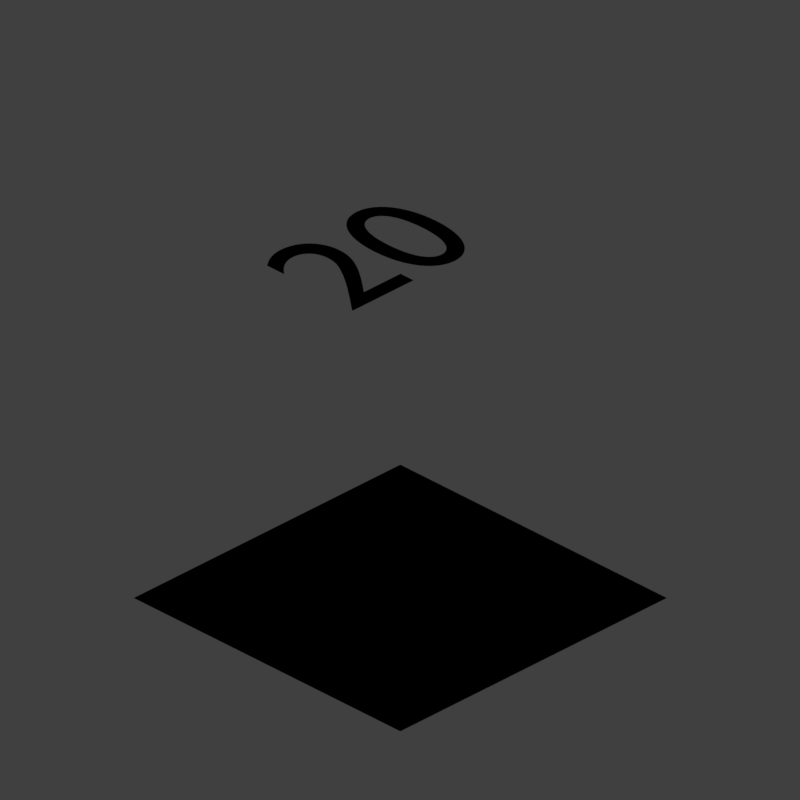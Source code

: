 # Source: Grass_V002.blend  (saved by Blender 2.79.0; exported with 4.5.12 LTS)
import bpy
from mathutils import Matrix  # noqa: F401  (used for matrix-valued properties, if any)

bpy.ops.wm.read_factory_settings(use_empty=True)
scene = bpy.context.scene
scene.name = 'Scene'

# ---- collections
col_collection_1 = bpy.data.collections.new('Collection 1'); scene.collection.children.link(col_collection_1)

# ---- materials (node trees are filled in below, after node groups)
mat_material_001 = bpy.data.materials.new('Material.001')
mat_material_001.alpha_threshold = 0.0
mat_material_001.use_transparent_shadow = False
mat_material_001.diffuse_color = (0.8, 0.0, 0.007, 1.0)
mat_material_001.roughness = 0.5
mat_material_002 = bpy.data.materials.new('Material.002')
mat_material_002.alpha_threshold = 0.0
mat_material_002.use_transparent_shadow = False
mat_material_002.roughness = 0.5
mat_material_002.specular_intensity = 0.8
mat_material = bpy.data.materials.new('Material')
mat_material.alpha_threshold = 0.0
mat_material.use_transparent_shadow = False
mat_material.roughness = 0.5
mat_material.specular_intensity = 0.0

# ---- material node trees
mat_material_002.use_nodes = True; mat_material_002.node_tree.nodes.clear()
_N = mat_material_002.node_tree.nodes; _L = mat_material_002.node_tree.links
n0 = _N.new('ShaderNodeValToRGB'); n0.name = 'ColorRamp.004'; n0.location = (667, 489)
while len(n0.color_ramp.elements) > 1: n0.color_ramp.elements.remove(n0.color_ramp.elements[-1])
n0.color_ramp.elements[0].position = 0.0; n0.color_ramp.elements[0].color = (1.0, 1.0, 1.0, 1.0)
_e = n0.color_ramp.elements.new(1.0); _e.color = (0.0, 0.0, 0.0, 1.0)
n1 = _N.new('ShaderNodeMath'); n1.name = 'Math'; n1.location = (1105, 151)
n1.width = 125
n2 = _N.new('ShaderNodeMapping'); n2.name = 'Mapping'; n2.location = (381, 95)
n3 = _N.new('NodeUndefined'); n3.name = 'Geometry'; n3.location = (174, 102)
n4 = _N.new('NodeUndefined'); n4.name = 'Output'; n4.location = (2199, 425)
n5 = _N.new('ShaderNodeMath'); n5.name = 'Math.001'; n5.location = (1796, 61)
n5.use_clamp = True
n5.inputs[1].default_value = 1.0
n6 = _N.new('NodeUndefined'); n6.name = 'Texture'; n6.location = (457, 556)
n7 = _N.new('NodeUndefined'); n7.name = 'Texture.001'; n7.location = (773, 95)
n8 = _N.new('ShaderNodeMapping'); n8.name = 'Mapping.003'; n8.location = (81, 450)
n8.vector_type = 'VECTOR'
n8.inputs[3].default_value = (195.0, 195.0, 195.0)
n9 = _N.new('ShaderNodeMapping'); n9.name = 'Mapping.001'; n9.location = (44, 876)
n10 = _N.new('ShaderNodeCameraData'); n10.name = 'Camera Data'; n10.location = (-157, 440)
n11 = _N.new('ShaderNodeValToRGB'); n11.name = 'ColorRamp.003'; n11.location = (1335, 92)
while len(n11.color_ramp.elements) > 1: n11.color_ramp.elements.remove(n11.color_ramp.elements[-1])
n11.color_ramp.elements[0].position = 0.0; n11.color_ramp.elements[0].color = (0.0, 0.0, 0.0, 1.0)
_e = n11.color_ramp.elements.new(1.0); _e.color = (1.0, 1.0, 1.0, 1.0)
n12 = _N.new('ShaderNodeNormalMap'); n12.name = 'Normal Map'; n12.location = (1202, 468)
n12.inputs[0].default_value = 0.1
n13 = _N.new('ShaderNodeMapping'); n13.name = 'Mapping.005'; n13.location = (449, 883)
n13.vector_type = 'VECTOR'
n13.inputs[3].default_value = (300.0, 300.0, 300.0)
n14 = _N.new('ShaderNodeValToRGB'); n14.name = 'ColorRamp'; n14.location = (1160, 897)
n14.color_ramp.interpolation = 'CONSTANT'
while len(n14.color_ramp.elements) > 1: n14.color_ramp.elements.remove(n14.color_ramp.elements[-1])
n14.color_ramp.elements[0].position = 0.0; n14.color_ramp.elements[0].color = (0.0, 0.0, 0.0, 1.0)
_e = n14.color_ramp.elements.new(0.0835); _e.color = (0.09776, 0.09776, 0.09776, 1.0)
_e = n14.color_ramp.elements.new(0.14); _e.color = (0.175, 0.175, 0.175, 1.0)
_e = n14.color_ramp.elements.new(0.188); _e.color = (0.3537, 0.3537, 0.3537, 1.0)
_e = n14.color_ramp.elements.new(0.2452); _e.color = (1.0, 1.0, 1.0, 1.0)
n15 = _N.new('NodeUndefined'); n15.name = 'Material'; n15.location = (1813, 778)
n15.inputs[1].default_value = (1.0, 1.0, 1.0, 1.0)
n15.inputs[2].default_value = 0.8
n16 = _N.new('NodeUndefined'); n16.name = 'Texture.002'; n16.location = (852, 795)
n17 = _N.new('ShaderNodeMath'); n17.name = 'Math.002'; n17.location = (1523, 782)
n17.width = 131
_L.new(n8.outputs[0], n6.inputs[0])
_L.new(n10.outputs[0], n8.inputs[0])
_L.new(n11.outputs[0], n5.inputs[0])
_L.new(n2.outputs[0], n7.inputs[0])
_L.new(n3.outputs[4], n2.inputs[0])
_L.new(n6.outputs[0], n0.inputs[0])
_L.new(n1.outputs[0], n11.inputs[0])
_L.new(n0.outputs[0], n1.inputs[0])
_L.new(n7.outputs[0], n1.inputs[1])
_L.new(n5.outputs[0], n4.inputs[1])
_L.new(n9.outputs[0], n13.inputs[0])
_L.new(n13.outputs[0], n16.inputs[0])
_L.new(n10.outputs[0], n9.inputs[0])
_L.new(n16.outputs[2], n12.inputs[1])
_L.new(n12.outputs[0], n15.inputs[3])
_L.new(n15.outputs[0], n4.inputs[0])
_L.new(n14.outputs[0], n17.inputs[0])
_L.new(n16.outputs[1], n15.inputs[0])

# ---- world
world_world = bpy.data.worlds.new('World'); scene.world = world_world
world_world.color = (0.05088, 0.05088, 0.05088)
world_world.use_sun_shadow = False
world_world.sun_shadow_jitter_overblur = 0.0
world_world.cycles.sampling_method = 'MANUAL'
world_world.light_settings.distance = 0.0

# ---- cameras
cam_camera = bpy.data.cameras.new('Camera')
cam_camera.type = 'ORTHO'
cam_camera.sensor_fit = 'HORIZONTAL'
cam_camera.clip_start = 220.0
cam_camera.clip_end = 340.0
cam_camera.lens = 35.0
cam_camera.sensor_width = 1.0
cam_camera.sensor_height = 18.0
cam_camera.ortho_scale = 8.486
cam_camera.shift_x = -0.000345
cam_camera.shift_y = 0.25
cam_camera.dof.focus_distance = 0.0
cam_camera.dof.aperture_fstop = 128.0
cam_camera.dof.aperture_blades = 6

# ---- lights
light_lightdome = bpy.data.lights.new('LightDome', 'SUN')
light_lightdome.transmission_factor = 0.0
light_lightdome.angle = 0.1993
light_lightdome.energy = 0.1
light_lightdome.shadow_buffer_clip_start = 0.5
light_lightdome.shadow_soft_size = 0.1
light_lightdome.shadow_cascade_max_distance = 1000.0
light_fillerlight = bpy.data.lights.new('FillerLight', 'SUN')
light_fillerlight.transmission_factor = 0.0
light_fillerlight.angle = 0.9273
light_fillerlight.energy = 0.5
light_fillerlight.shadow_buffer_clip_start = 0.5
light_fillerlight.shadow_soft_size = 0.5
light_fillerlight.shadow_cascade_max_distance = 1000.0
light_mainlight = bpy.data.lights.new('MainLight', 'SUN')
light_mainlight.transmission_factor = 0.0
light_mainlight.angle = 0.9273
light_mainlight.energy = 1.3
light_mainlight.shadow_buffer_clip_start = 0.5
light_mainlight.shadow_soft_size = 0.5
light_mainlight.shadow_cascade_max_distance = 1000.0

# ---- meshes
me_plane = bpy.data.meshes.new('Plane')
me_plane.from_pydata([(-2.0, -2.0, 0.0), (2.0, -2.0, 0.0), (-2.0, 2.0, 0.0), (2.0, 2.0, 0.0), (-2.384e-07, 2.384e-07, 0.0)], [], [(1, 3, 4), (0, 1, 4), (4, 2, 0), (4, 3, 2)])
me_plane.polygons.foreach_set('use_smooth', [True] * 4)
_uv = me_plane.uv_layers.new(name='UVMap')
_uv.uv.foreach_set('vector', [1.0, 0.0, 1.0, 1.0, 0.5, 0.5, 0.0, 0.0, 1.0, 0.0, 0.5, 0.5, 0.5, 0.5, 0.0, 1.0, 0.0, 0.0, 0.5, 0.5, 1.0, 1.0, 0.0, 1.0])
me_plane.materials.append(mat_material_002)
me_plane.materials.append(mat_material)
me_plane.use_remesh_preserve_volume = False
me_plane.use_remesh_preserve_attributes = False
me_plane.use_mirror_vertex_groups = False
me_plane.update()
me_cube_004 = bpy.data.meshes.new('Cube.004')
me_cube_004.from_pydata([(-2.0, -2.0, 0.0), (-2.0, -2.0, 1.633), (-2.0, 2.0, 0.0), (-2.0, 2.0, 1.633), (2.0, -2.0, 0.0), (2.0, -2.0, 1.633), (2.0, 2.0, 0.0), (2.0, 2.0, 1.633)], [], [(0, 1, 3, 2), (2, 3, 7, 6), (6, 7, 5, 4), (4, 5, 1, 0), (2, 6, 4, 0), (7, 3, 1, 5)])
me_cube_004.use_remesh_preserve_volume = False
me_cube_004.use_remesh_preserve_attributes = False
me_cube_004.use_mirror_vertex_groups = False
me_cube_004.update()

# ---- curves / text
txt_text = bpy.data.curves.new('Text', 'FONT')
txt_text.dimensions = '2D'
txt_text.body = '20'
txt_text.materials.append(mat_material_001)
txt_text.use_path_clamp = True
txt_text.bevel_resolution = 0
txt_text.align_x = 'RIGHT'
txt_text.align_y = 'CENTER'

# ---- objects
ob_empty = bpy.data.objects.new('Empty', None)
ob_text = bpy.data.objects.new('Text', txt_text)
ob_rig = bpy.data.objects.new('Rig', None)
ob_verticaljoint = bpy.data.objects.new('VerticalJoint', None)
ob_lightdome = bpy.data.objects.new('LightDome', light_lightdome)
ob_fillerlight = bpy.data.objects.new('FillerLight', light_fillerlight)
ob_mainlight = bpy.data.objects.new('Mainlight', light_mainlight)
ob_camera = bpy.data.objects.new('Camera', cam_camera)
ob_plane = bpy.data.objects.new('Plane', me_plane)
ob_cube_003 = bpy.data.objects.new('Cube.003', me_cube_004)

# ---- transforms, parenting, visibility, modifiers, constraints
ob_empty.location = (0.0, 0.0, 0.0)
ob_empty.rotation_euler = (0.0, -0.0, 0.7854)
ob_empty.scale = (2.0, 2.0, 2.0)
ob_empty.empty_image_offset = (0.0, 0.0)
ob_empty.lineart.crease_threshold = 0.0
ob_text.location = (1.968, 1.276, 3.284)
ob_text.scale = (2.105, 2.105, 2.105)
ob_text.lineart.crease_threshold = 0.0
ob_rig.location = (0.0, 0.0, 0.0)
ob_rig.rotation_mode = 'YXZ'
ob_rig.rotation_euler = (0.0, 0.0, -0.7854)
ob_rig.empty_image_offset = (0.0, 0.0)
ob_rig.hide_viewport = True
ob_rig.hide_select = True
ob_rig.lineart.crease_threshold = 0.0
ob_verticaljoint.parent = ob_rig
ob_verticaljoint.location = (0.0, 0.0, 0.0)
ob_verticaljoint.empty_image_offset = (0.0, 0.0)
ob_verticaljoint.hide_viewport = True
ob_verticaljoint.hide_select = True
ob_verticaljoint.lineart.crease_threshold = 0.0
ob_lightdome.parent = ob_verticaljoint
ob_lightdome.location = (0.0, 0.0, 0.0)
ob_lightdome.hide_select = True
ob_lightdome.lineart.crease_threshold = 0.0
ob_fillerlight.parent = ob_verticaljoint
ob_fillerlight.location = (0.0, 0.0, 0.0)
ob_fillerlight.rotation_euler = (0.0, -1.265, 2.007)
ob_fillerlight.hide_select = True
ob_fillerlight.lineart.crease_threshold = 0.0
ob_mainlight.parent = ob_verticaljoint
ob_mainlight.location = (0.0, 0.0, 0.0)
ob_mainlight.rotation_euler = (1.178, 0.0, 1.571)
ob_mainlight.hide_select = True
ob_mainlight.lineart.crease_threshold = 0.0
ob_camera.parent = ob_verticaljoint
ob_camera.location = (0.0, -241.9, 139.7)
ob_camera.rotation_euler = (1.047, 0.0, 0.0)
ob_camera.hide_select = True
ob_camera.lineart.crease_threshold = 0.0
ob_plane.location = (0.0, 0.0, 0.0)
ob_plane.use_shape_key_edit_mode = True
ob_plane.lineart.crease_threshold = 0.0
_m = ob_plane.modifiers.new('EdgeSplit', 'EDGE_SPLIT')
_m.show_render = False
_m.split_angle = 0.4817
ob_cube_003.location = (0.0, 0.0, 0.0)
ob_cube_003.rotation_euler = (0.0, -0.0, -1.571)
ob_cube_003.scale = (1.0, 1.0, 0.5)
ob_cube_003.hide_render = True
ob_cube_003.display_type = 'WIRE'
ob_cube_003.lineart.crease_threshold = 0.0
_m = ob_cube_003.modifiers.new('Array', 'ARRAY')
_m.constant_offset_displace = (0.0, 0.0, 0.0)
_m.relative_offset_displace = (0.0, 0.0, 1.0)

# ---- collection membership
col_collection_1.objects.link(ob_empty)
col_collection_1.objects.link(ob_text)
col_collection_1.objects.link(ob_rig)
col_collection_1.objects.link(ob_verticaljoint)
col_collection_1.objects.link(ob_lightdome)
col_collection_1.objects.link(ob_fillerlight)
col_collection_1.objects.link(ob_mainlight)
col_collection_1.objects.link(ob_camera)
col_collection_1.objects.link(ob_plane)
col_collection_1.objects.link(ob_cube_003)
def _layer_coll(name, lc=None):
    lc = lc or bpy.context.view_layer.layer_collection
    for c in lc.children:
        if c.name == name: return c
        r = _layer_coll(name, c)
        if r: return r
_layer_coll('Collection 1').holdout = True

# ---- scene / render settings (as saved in the file)
scene.camera = ob_camera
scene.frame_start = 0; scene.frame_end = 442; scene.frame_set(20)
scene.render.engine = 'BLENDER_EEVEE_NEXT'
scene.render.image_settings.compression = 0
scene.render.resolution_x = 96
scene.render.resolution_y = 96
scene.render.dither_intensity = 0.0
scene.render.film_transparent = True
scene.cycles.use_denoising = False
scene.cycles.samples = 128
scene.cycles.sampling_pattern = 'TABULATED_SOBOL'
scene.cycles.use_adaptive_sampling = False
scene.cycles.use_light_tree = False
scene.cycles.blur_glossy = 0.0
scene.cycles.sample_clamp_indirect = 0.0
scene.view_settings.view_transform = 'Standard'
bpy.context.view_layer.update()
